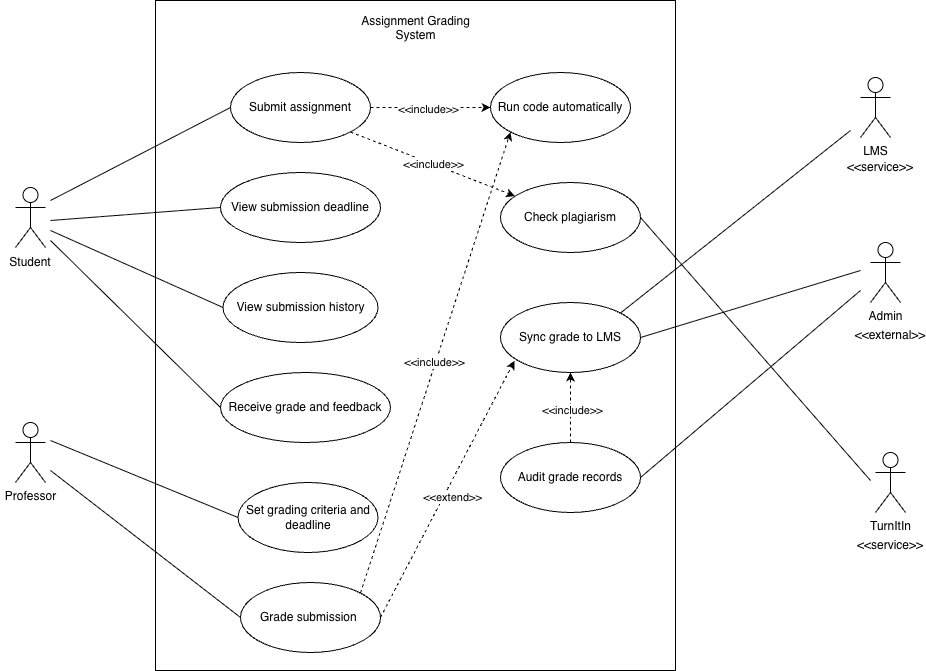

The diagram above was exported from draw.io. Its source (the exported page's mxGraphModel, read from the mxfile embedded in the PNG):
<mxGraphModel dx="1394" dy="904" grid="1" gridSize="10" guides="1" tooltips="1" connect="1" arrows="1" fold="1" page="1" pageScale="1" pageWidth="850" pageHeight="1100" math="0" shadow="0">
  <root>
    <mxCell id="0" />
    <mxCell id="1" parent="0" />
    <mxCell id="kfrYVI99m1vqEIqTMGRK-1" parent="1" style="whiteSpace=wrap;html=1;shadow=0;glass=0;" value="" vertex="1">
      <mxGeometry height="670" width="520" x="515" y="150" as="geometry" />
    </mxCell>
    <mxCell id="kfrYVI99m1vqEIqTMGRK-2" parent="1" style="shape=umlActor;verticalLabelPosition=bottom;verticalAlign=top;html=1;" value="" vertex="1">
      <mxGeometry height="60" width="30" x="375" y="337" as="geometry" />
    </mxCell>
    <mxCell id="kfrYVI99m1vqEIqTMGRK-3" parent="1" style="shape=umlActor;verticalLabelPosition=bottom;verticalAlign=top;html=1;" value="Professor" vertex="1">
      <mxGeometry height="60" width="30" x="375" y="572" as="geometry" />
    </mxCell>
    <mxCell id="kfrYVI99m1vqEIqTMGRK-4" edge="1" parent="1" source="kfrYVI99m1vqEIqTMGRK-8" style="edgeStyle=none;rounded=0;orthogonalLoop=1;jettySize=auto;html=1;exitX=1;exitY=0.5;exitDx=0;exitDy=0;entryX=0;entryY=0.5;entryDx=0;entryDy=0;dashed=1;" target="kfrYVI99m1vqEIqTMGRK-11">
      <mxGeometry relative="1" as="geometry" />
    </mxCell>
    <mxCell id="kfrYVI99m1vqEIqTMGRK-5" connectable="0" parent="kfrYVI99m1vqEIqTMGRK-4" style="edgeLabel;html=1;align=center;verticalAlign=middle;resizable=0;points=[];" value="&amp;lt;&amp;lt;include&amp;gt;&amp;gt;" vertex="1">
      <mxGeometry relative="1" x="-0.0377" y="-1" as="geometry">
        <mxPoint as="offset" />
      </mxGeometry>
    </mxCell>
    <mxCell id="kfrYVI99m1vqEIqTMGRK-6" edge="1" parent="1" source="kfrYVI99m1vqEIqTMGRK-8" style="edgeStyle=none;rounded=0;orthogonalLoop=1;jettySize=auto;html=1;exitX=1;exitY=1;exitDx=0;exitDy=0;dashed=1;" target="kfrYVI99m1vqEIqTMGRK-10">
      <mxGeometry relative="1" as="geometry" />
    </mxCell>
    <mxCell id="kfrYVI99m1vqEIqTMGRK-7" connectable="0" parent="kfrYVI99m1vqEIqTMGRK-6" style="edgeLabel;html=1;align=center;verticalAlign=middle;resizable=0;points=[];" value="&amp;lt;&amp;lt;include&amp;gt;&amp;gt;" vertex="1">
      <mxGeometry relative="1" x="-0.0016" as="geometry">
        <mxPoint as="offset" />
      </mxGeometry>
    </mxCell>
    <mxCell id="kfrYVI99m1vqEIqTMGRK-8" parent="1" style="ellipse;whiteSpace=wrap;html=1;" value="Submit assignment" vertex="1">
      <mxGeometry height="70" width="140" x="590" y="222" as="geometry" />
    </mxCell>
    <mxCell id="kfrYVI99m1vqEIqTMGRK-9" parent="1" style="ellipse;whiteSpace=wrap;html=1;" value="Sync grade to LMS" vertex="1">
      <mxGeometry height="70" width="140" x="860" y="452" as="geometry" />
    </mxCell>
    <mxCell id="kfrYVI99m1vqEIqTMGRK-10" parent="1" style="ellipse;whiteSpace=wrap;html=1;" value="Check plagiarism" vertex="1">
      <mxGeometry height="70" width="140" x="860" y="332" as="geometry" />
    </mxCell>
    <mxCell id="kfrYVI99m1vqEIqTMGRK-11" parent="1" style="ellipse;whiteSpace=wrap;html=1;" value="Run code automatically" vertex="1">
      <mxGeometry height="70" width="140" x="850" y="222" as="geometry" />
    </mxCell>
    <mxCell id="kfrYVI99m1vqEIqTMGRK-12" edge="1" parent="1" source="kfrYVI99m1vqEIqTMGRK-14" style="edgeStyle=none;rounded=0;orthogonalLoop=1;jettySize=auto;html=1;exitX=1;exitY=0;exitDx=0;exitDy=0;entryX=0;entryY=1;entryDx=0;entryDy=0;dashed=1;" target="kfrYVI99m1vqEIqTMGRK-11">
      <mxGeometry relative="1" as="geometry" />
    </mxCell>
    <mxCell id="kfrYVI99m1vqEIqTMGRK-13" connectable="0" parent="kfrYVI99m1vqEIqTMGRK-12" style="edgeLabel;html=1;align=center;verticalAlign=middle;resizable=0;points=[];" value="&amp;lt;&amp;lt;include&amp;gt;&amp;gt;" vertex="1">
      <mxGeometry relative="1" x="0.0041" y="2" as="geometry">
        <mxPoint as="offset" />
      </mxGeometry>
    </mxCell>
    <mxCell id="kfrYVI99m1vqEIqTMGRK-14" parent="1" style="ellipse;whiteSpace=wrap;html=1;" value="Grade submission&amp;nbsp;" vertex="1">
      <mxGeometry height="70" width="140" x="600" y="732" as="geometry" />
    </mxCell>
    <mxCell id="kfrYVI99m1vqEIqTMGRK-15" parent="1" style="ellipse;whiteSpace=wrap;html=1;" value="Set grading criteria and deadline" vertex="1">
      <mxGeometry height="70" width="140" x="597.5" y="632" as="geometry" />
    </mxCell>
    <mxCell id="kfrYVI99m1vqEIqTMGRK-16" parent="1" style="ellipse;whiteSpace=wrap;html=1;" value="Receive grade and feedback" vertex="1">
      <mxGeometry height="70" width="170" x="580" y="522" as="geometry" />
    </mxCell>
    <mxCell id="kfrYVI99m1vqEIqTMGRK-17" parent="1" style="ellipse;whiteSpace=wrap;html=1;" value="View submission history" vertex="1">
      <mxGeometry height="70" width="155" x="582.5" y="422" as="geometry" />
    </mxCell>
    <mxCell id="kfrYVI99m1vqEIqTMGRK-18" parent="1" style="ellipse;whiteSpace=wrap;html=1;" value="View submission deadline" vertex="1">
      <mxGeometry height="70" width="160" x="580" y="322" as="geometry" />
    </mxCell>
    <mxCell id="kfrYVI99m1vqEIqTMGRK-19" edge="1" parent="1" source="kfrYVI99m1vqEIqTMGRK-21" style="edgeStyle=none;rounded=0;orthogonalLoop=1;jettySize=auto;html=1;exitX=0.5;exitY=0;exitDx=0;exitDy=0;entryX=0.5;entryY=1;entryDx=0;entryDy=0;dashed=1;" target="kfrYVI99m1vqEIqTMGRK-9">
      <mxGeometry relative="1" as="geometry" />
    </mxCell>
    <mxCell id="kfrYVI99m1vqEIqTMGRK-20" connectable="0" parent="kfrYVI99m1vqEIqTMGRK-19" style="edgeLabel;html=1;align=center;verticalAlign=middle;resizable=0;points=[];" value="&amp;lt;&amp;lt;include&amp;gt;&amp;gt;" vertex="1">
      <mxGeometry relative="1" x="-0.0466" y="-1" as="geometry">
        <mxPoint as="offset" />
      </mxGeometry>
    </mxCell>
    <mxCell id="kfrYVI99m1vqEIqTMGRK-21" parent="1" style="ellipse;whiteSpace=wrap;html=1;" value="Audit grade records" vertex="1">
      <mxGeometry height="70" width="140" x="860" y="592" as="geometry" />
    </mxCell>
    <mxCell id="kfrYVI99m1vqEIqTMGRK-22" parent="1" style="shape=umlActor;verticalLabelPosition=bottom;verticalAlign=top;html=1;" value="LMS" vertex="1">
      <mxGeometry height="60" width="30" x="1220" y="227" as="geometry" />
    </mxCell>
    <mxCell id="kfrYVI99m1vqEIqTMGRK-23" parent="1" style="shape=umlActor;verticalLabelPosition=bottom;verticalAlign=top;html=1;" value="Admin" vertex="1">
      <mxGeometry height="60" width="30" x="1230" y="392" as="geometry" />
    </mxCell>
    <mxCell id="kfrYVI99m1vqEIqTMGRK-24" parent="1" style="shape=umlActor;verticalLabelPosition=bottom;verticalAlign=top;html=1;" value="TurnItIn" vertex="1">
      <mxGeometry height="60" width="30" x="1235" y="602" as="geometry" />
    </mxCell>
    <mxCell id="kfrYVI99m1vqEIqTMGRK-25" parent="1" style="text;html=1;whiteSpace=wrap;strokeColor=none;fillColor=none;align=center;verticalAlign=middle;rounded=0;" value="Student" vertex="1">
      <mxGeometry height="30" width="60" x="360" y="397" as="geometry" />
    </mxCell>
    <mxCell id="kfrYVI99m1vqEIqTMGRK-26" edge="1" parent="1" source="kfrYVI99m1vqEIqTMGRK-14" style="edgeStyle=none;rounded=0;orthogonalLoop=1;jettySize=auto;html=1;exitX=1;exitY=0.5;exitDx=0;exitDy=0;entryX=0.1;entryY=0.832;entryDx=0;entryDy=0;entryPerimeter=0;dashed=1;" target="kfrYVI99m1vqEIqTMGRK-9">
      <mxGeometry relative="1" as="geometry" />
    </mxCell>
    <mxCell id="kfrYVI99m1vqEIqTMGRK-27" connectable="0" parent="kfrYVI99m1vqEIqTMGRK-26" style="edgeLabel;html=1;align=center;verticalAlign=middle;resizable=0;points=[];" value="&amp;lt;&amp;lt;extend&amp;gt;&amp;gt;" vertex="1">
      <mxGeometry relative="1" x="-0.0327" y="-7" as="geometry">
        <mxPoint as="offset" />
      </mxGeometry>
    </mxCell>
    <mxCell id="kfrYVI99m1vqEIqTMGRK-28" edge="1" parent="1" style="endArrow=none;html=1;rounded=0;entryX=0;entryY=0.5;entryDx=0;entryDy=0;" target="kfrYVI99m1vqEIqTMGRK-8" value="">
      <mxGeometry height="50" relative="1" width="50" as="geometry">
        <mxPoint x="410" y="350" as="sourcePoint" />
        <mxPoint x="470" y="300" as="targetPoint" />
      </mxGeometry>
    </mxCell>
    <mxCell id="kfrYVI99m1vqEIqTMGRK-29" edge="1" parent="1" style="endArrow=none;html=1;rounded=0;entryX=0;entryY=0.5;entryDx=0;entryDy=0;" target="kfrYVI99m1vqEIqTMGRK-18" value="">
      <mxGeometry height="50" relative="1" width="50" as="geometry">
        <mxPoint x="410" y="370" as="sourcePoint" />
        <mxPoint x="720" y="390" as="targetPoint" />
      </mxGeometry>
    </mxCell>
    <mxCell id="kfrYVI99m1vqEIqTMGRK-30" edge="1" parent="1" style="endArrow=none;html=1;rounded=0;entryX=0;entryY=0.5;entryDx=0;entryDy=0;" target="kfrYVI99m1vqEIqTMGRK-17" value="">
      <mxGeometry height="50" relative="1" width="50" as="geometry">
        <mxPoint x="410" y="380" as="sourcePoint" />
        <mxPoint x="720" y="390" as="targetPoint" />
      </mxGeometry>
    </mxCell>
    <mxCell id="kfrYVI99m1vqEIqTMGRK-31" edge="1" parent="1" style="endArrow=none;html=1;rounded=0;entryX=0;entryY=0.5;entryDx=0;entryDy=0;" target="kfrYVI99m1vqEIqTMGRK-16" value="">
      <mxGeometry height="50" relative="1" width="50" as="geometry">
        <mxPoint x="410" y="390" as="sourcePoint" />
        <mxPoint x="720" y="530" as="targetPoint" />
      </mxGeometry>
    </mxCell>
    <mxCell id="kfrYVI99m1vqEIqTMGRK-32" edge="1" parent="1" style="endArrow=none;html=1;rounded=0;entryX=0;entryY=0.5;entryDx=0;entryDy=0;" target="kfrYVI99m1vqEIqTMGRK-15" value="">
      <mxGeometry height="50" relative="1" width="50" as="geometry">
        <mxPoint x="410" y="590" as="sourcePoint" />
        <mxPoint x="460" y="570" as="targetPoint" />
      </mxGeometry>
    </mxCell>
    <mxCell id="kfrYVI99m1vqEIqTMGRK-33" edge="1" parent="1" style="endArrow=none;html=1;rounded=0;entryX=0;entryY=0.5;entryDx=0;entryDy=0;" target="kfrYVI99m1vqEIqTMGRK-14" value="">
      <mxGeometry height="50" relative="1" width="50" as="geometry">
        <mxPoint x="410" y="620" as="sourcePoint" />
        <mxPoint x="720" y="610" as="targetPoint" />
      </mxGeometry>
    </mxCell>
    <mxCell id="kfrYVI99m1vqEIqTMGRK-34" edge="1" parent="1" source="kfrYVI99m1vqEIqTMGRK-9" style="endArrow=none;html=1;rounded=0;exitX=1;exitY=0;exitDx=0;exitDy=0;" value="">
      <mxGeometry height="50" relative="1" width="50" as="geometry">
        <mxPoint x="970" y="520" as="sourcePoint" />
        <mxPoint x="1210" y="280" as="targetPoint" />
      </mxGeometry>
    </mxCell>
    <mxCell id="kfrYVI99m1vqEIqTMGRK-35" edge="1" parent="1" source="kfrYVI99m1vqEIqTMGRK-9" style="endArrow=none;html=1;rounded=0;exitX=1;exitY=0.5;exitDx=0;exitDy=0;" value="">
      <mxGeometry height="50" relative="1" width="50" as="geometry">
        <mxPoint x="970" y="520" as="sourcePoint" />
        <mxPoint x="1220" y="420" as="targetPoint" />
      </mxGeometry>
    </mxCell>
    <mxCell id="kfrYVI99m1vqEIqTMGRK-36" edge="1" parent="1" source="kfrYVI99m1vqEIqTMGRK-21" style="endArrow=none;html=1;rounded=0;exitX=1;exitY=0.5;exitDx=0;exitDy=0;" value="">
      <mxGeometry height="50" relative="1" width="50" as="geometry">
        <mxPoint x="970" y="520" as="sourcePoint" />
        <mxPoint x="1220" y="440" as="targetPoint" />
      </mxGeometry>
    </mxCell>
    <mxCell id="kfrYVI99m1vqEIqTMGRK-37" edge="1" parent="1" style="endArrow=none;html=1;rounded=0;entryX=1;entryY=0.5;entryDx=0;entryDy=0;" target="kfrYVI99m1vqEIqTMGRK-10" value="">
      <mxGeometry height="50" relative="1" width="50" as="geometry">
        <mxPoint x="1230" y="630" as="sourcePoint" />
        <mxPoint x="1020" y="470" as="targetPoint" />
      </mxGeometry>
    </mxCell>
    <mxCell id="kfrYVI99m1vqEIqTMGRK-38" parent="1" style="text;html=1;whiteSpace=wrap;strokeColor=none;fillColor=none;align=center;verticalAlign=middle;rounded=0;" value="Assignment Grading System&lt;div&gt;&lt;br&gt;&lt;/div&gt;" vertex="1">
      <mxGeometry height="30" width="143" x="703.5" y="170" as="geometry" />
    </mxCell>
    <mxCell id="kfrYVI99m1vqEIqTMGRK-39" parent="1" style="text;html=1;whiteSpace=wrap;strokeColor=none;fillColor=none;align=center;verticalAlign=middle;rounded=0;" value="&amp;lt;&amp;lt;external&amp;gt;&amp;gt;" vertex="1">
      <mxGeometry height="30" width="60" x="1220" y="470" as="geometry" />
    </mxCell>
    <mxCell id="kfrYVI99m1vqEIqTMGRK-40" parent="1" style="text;html=1;whiteSpace=wrap;strokeColor=none;fillColor=none;align=center;verticalAlign=middle;rounded=0;" value="&amp;lt;&amp;lt;service&amp;gt;&amp;gt;" vertex="1">
      <mxGeometry height="30" width="60" x="1210" y="302" as="geometry" />
    </mxCell>
    <mxCell id="kfrYVI99m1vqEIqTMGRK-41" parent="1" style="text;html=1;whiteSpace=wrap;strokeColor=none;fillColor=none;align=center;verticalAlign=middle;rounded=0;" value="&amp;lt;&amp;lt;service&amp;gt;&amp;gt;" vertex="1">
      <mxGeometry height="30" width="60" x="1220" y="680" as="geometry" />
    </mxCell>
  </root>
</mxGraphModel>